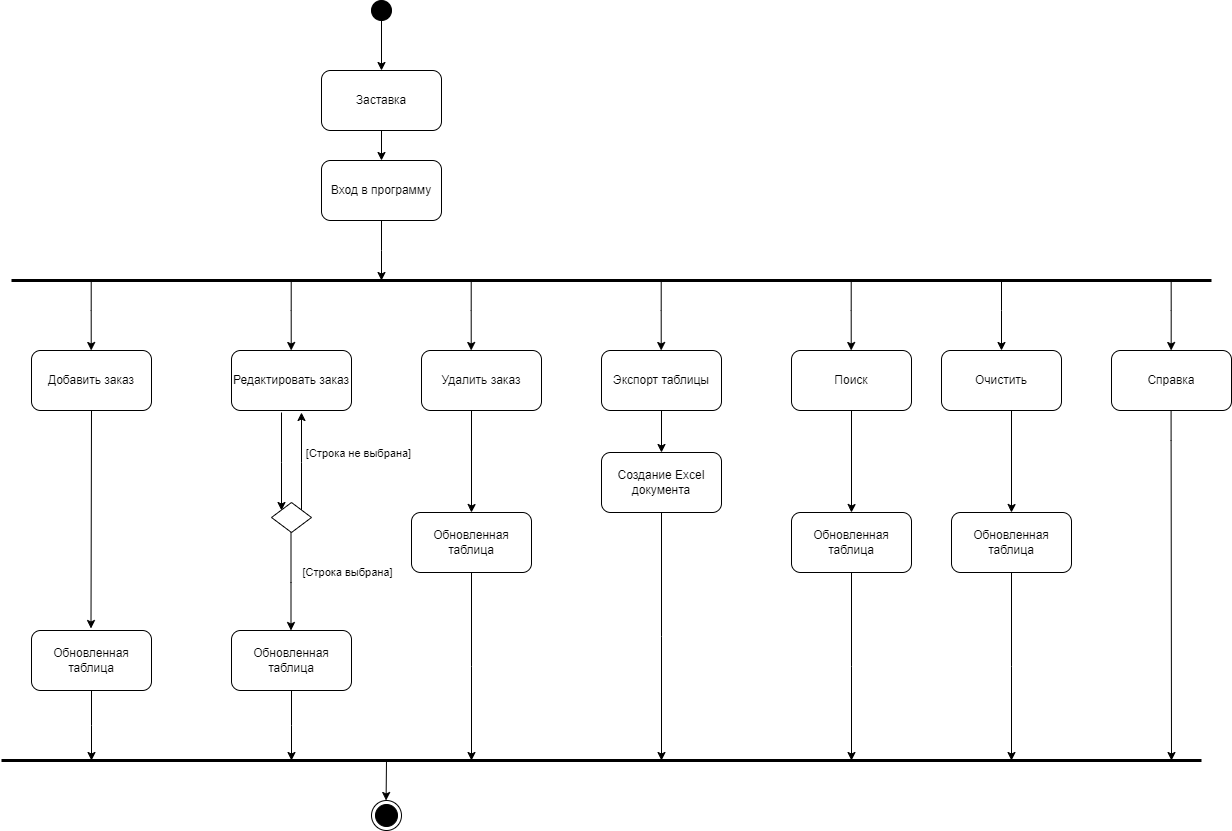

The diagram above was exported from draw.io. Its source (the exported page's mxGraphModel, read from the mxfile embedded in the PNG):
<mxGraphModel dx="1036" dy="606" grid="1" gridSize="10" guides="1" tooltips="1" connect="1" arrows="1" fold="1" page="1" pageScale="1" pageWidth="2339" pageHeight="3300" math="0" shadow="0">
  <root>
    <mxCell id="0" />
    <mxCell id="1" parent="0" />
    <mxCell id="zYMJ9Hk2QF7L7bzWqABL-3" style="edgeStyle=orthogonalEdgeStyle;rounded=0;orthogonalLoop=1;jettySize=auto;html=1;entryX=0.5;entryY=0;entryDx=0;entryDy=0;" parent="1" source="zYMJ9Hk2QF7L7bzWqABL-1" target="zYMJ9Hk2QF7L7bzWqABL-9" edge="1">
      <mxGeometry relative="1" as="geometry" />
    </mxCell>
    <mxCell id="zYMJ9Hk2QF7L7bzWqABL-1" value="" style="ellipse;whiteSpace=wrap;html=1;aspect=fixed;fillColor=#000000;" parent="1" vertex="1">
      <mxGeometry x="490" y="150" width="20" height="20" as="geometry" />
    </mxCell>
    <mxCell id="zYMJ9Hk2QF7L7bzWqABL-5" style="edgeStyle=orthogonalEdgeStyle;rounded=0;orthogonalLoop=1;jettySize=auto;html=1;" parent="1" source="zYMJ9Hk2QF7L7bzWqABL-2" edge="1">
      <mxGeometry relative="1" as="geometry">
        <mxPoint x="500" y="430" as="targetPoint" />
      </mxGeometry>
    </mxCell>
    <mxCell id="zYMJ9Hk2QF7L7bzWqABL-2" value="Вход в программу" style="rounded=1;whiteSpace=wrap;html=1;" parent="1" vertex="1">
      <mxGeometry x="440" y="310" width="120" height="60" as="geometry" />
    </mxCell>
    <mxCell id="zYMJ9Hk2QF7L7bzWqABL-4" value="" style="endArrow=none;html=1;rounded=0;strokeWidth=3;" parent="1" edge="1">
      <mxGeometry width="50" height="50" relative="1" as="geometry">
        <mxPoint x="130" y="430" as="sourcePoint" />
        <mxPoint x="1330" y="430" as="targetPoint" />
      </mxGeometry>
    </mxCell>
    <mxCell id="zYMJ9Hk2QF7L7bzWqABL-6" value="" style="ellipse;html=1;shape=endState;fillColor=#000000;strokeColor=#000000;" parent="1" vertex="1">
      <mxGeometry x="490" y="950" width="30" height="30" as="geometry" />
    </mxCell>
    <mxCell id="zYMJ9Hk2QF7L7bzWqABL-7" value="Добавить заказ" style="rounded=1;whiteSpace=wrap;html=1;" parent="1" vertex="1">
      <mxGeometry x="150" y="500" width="120" height="60" as="geometry" />
    </mxCell>
    <mxCell id="zYMJ9Hk2QF7L7bzWqABL-8" value="Редактировать заказ" style="rounded=1;whiteSpace=wrap;html=1;" parent="1" vertex="1">
      <mxGeometry x="350" y="500" width="120" height="60" as="geometry" />
    </mxCell>
    <mxCell id="zYMJ9Hk2QF7L7bzWqABL-10" style="edgeStyle=orthogonalEdgeStyle;rounded=0;orthogonalLoop=1;jettySize=auto;html=1;entryX=0.5;entryY=0;entryDx=0;entryDy=0;" parent="1" source="zYMJ9Hk2QF7L7bzWqABL-9" target="zYMJ9Hk2QF7L7bzWqABL-2" edge="1">
      <mxGeometry relative="1" as="geometry" />
    </mxCell>
    <mxCell id="zYMJ9Hk2QF7L7bzWqABL-9" value="Заставка" style="rounded=1;whiteSpace=wrap;html=1;" parent="1" vertex="1">
      <mxGeometry x="440" y="220" width="120" height="60" as="geometry" />
    </mxCell>
    <mxCell id="zYMJ9Hk2QF7L7bzWqABL-11" value="Удалить заказ" style="rounded=1;whiteSpace=wrap;html=1;" parent="1" vertex="1">
      <mxGeometry x="540" y="500" width="120" height="60" as="geometry" />
    </mxCell>
    <mxCell id="zYMJ9Hk2QF7L7bzWqABL-37" style="edgeStyle=orthogonalEdgeStyle;rounded=0;orthogonalLoop=1;jettySize=auto;html=1;" parent="1" source="zYMJ9Hk2QF7L7bzWqABL-12" target="zYMJ9Hk2QF7L7bzWqABL-36" edge="1">
      <mxGeometry relative="1" as="geometry" />
    </mxCell>
    <mxCell id="zYMJ9Hk2QF7L7bzWqABL-12" value="Экспорт таблицы" style="rounded=1;whiteSpace=wrap;html=1;" parent="1" vertex="1">
      <mxGeometry x="720" y="500" width="120" height="60" as="geometry" />
    </mxCell>
    <mxCell id="zYMJ9Hk2QF7L7bzWqABL-17" value="" style="edgeStyle=orthogonalEdgeStyle;rounded=0;orthogonalLoop=1;jettySize=auto;html=1;startArrow=classic;startFill=1;endArrow=none;endFill=0;entryX=0.5;entryY=1;entryDx=0;entryDy=0;" parent="1" edge="1" target="zYMJ9Hk2QF7L7bzWqABL-7">
      <mxGeometry relative="1" as="geometry">
        <mxPoint x="209.5" y="778" as="sourcePoint" />
        <mxPoint x="209.5" y="680" as="targetPoint" />
        <Array as="points" />
      </mxGeometry>
    </mxCell>
    <mxCell id="zYMJ9Hk2QF7L7bzWqABL-59" style="edgeStyle=orthogonalEdgeStyle;rounded=0;orthogonalLoop=1;jettySize=auto;html=1;" parent="1" source="zYMJ9Hk2QF7L7bzWqABL-19" edge="1">
      <mxGeometry relative="1" as="geometry">
        <mxPoint x="210" y="910" as="targetPoint" />
      </mxGeometry>
    </mxCell>
    <mxCell id="zYMJ9Hk2QF7L7bzWqABL-19" value="Обновленная таблица" style="rounded=1;whiteSpace=wrap;html=1;" parent="1" vertex="1">
      <mxGeometry x="150" y="780" width="120" height="60" as="geometry" />
    </mxCell>
    <mxCell id="zYMJ9Hk2QF7L7bzWqABL-26" value="" style="edgeStyle=orthogonalEdgeStyle;rounded=0;orthogonalLoop=1;jettySize=auto;html=1;startArrow=none;startFill=0;" parent="1" source="zYMJ9Hk2QF7L7bzWqABL-27" edge="1">
      <mxGeometry relative="1" as="geometry">
        <mxPoint x="420" y="562" as="targetPoint" />
        <Array as="points">
          <mxPoint x="420" y="612" />
          <mxPoint x="420" y="612" />
        </Array>
      </mxGeometry>
    </mxCell>
    <mxCell id="zYMJ9Hk2QF7L7bzWqABL-27" value="" style="rhombus;whiteSpace=wrap;html=1;" parent="1" vertex="1">
      <mxGeometry x="390" y="652" width="40" height="30" as="geometry" />
    </mxCell>
    <mxCell id="zYMJ9Hk2QF7L7bzWqABL-28" value="" style="edgeStyle=orthogonalEdgeStyle;rounded=0;orthogonalLoop=1;jettySize=auto;html=1;startArrow=classic;startFill=1;endArrow=none;endFill=0;" parent="1" edge="1">
      <mxGeometry relative="1" as="geometry">
        <mxPoint x="400" y="660" as="sourcePoint" />
        <mxPoint x="400" y="562" as="targetPoint" />
        <Array as="points">
          <mxPoint x="400" y="612" />
          <mxPoint x="400" y="612" />
        </Array>
      </mxGeometry>
    </mxCell>
    <mxCell id="zYMJ9Hk2QF7L7bzWqABL-29" value="[Строка не выбрана]" style="edgeLabel;html=1;align=center;verticalAlign=middle;resizable=0;points=[];" parent="1" vertex="1" connectable="0">
      <mxGeometry x="480" y="602" as="geometry">
        <mxPoint x="-4" as="offset" />
      </mxGeometry>
    </mxCell>
    <mxCell id="zYMJ9Hk2QF7L7bzWqABL-30" value="" style="edgeStyle=orthogonalEdgeStyle;rounded=0;orthogonalLoop=1;jettySize=auto;html=1;startArrow=classic;startFill=1;endArrow=none;endFill=0;" parent="1" edge="1">
      <mxGeometry relative="1" as="geometry">
        <mxPoint x="409.5" y="780" as="sourcePoint" />
        <mxPoint x="409.5" y="682" as="targetPoint" />
        <Array as="points">
          <mxPoint x="409.5" y="732" />
          <mxPoint x="409.5" y="732" />
        </Array>
      </mxGeometry>
    </mxCell>
    <mxCell id="zYMJ9Hk2QF7L7bzWqABL-31" value="[Строка выбрана]" style="edgeLabel;html=1;align=center;verticalAlign=middle;resizable=0;points=[];" parent="1" vertex="1" connectable="0">
      <mxGeometry x="470" y="722" as="geometry">
        <mxPoint x="-5" y="-1" as="offset" />
      </mxGeometry>
    </mxCell>
    <mxCell id="zYMJ9Hk2QF7L7bzWqABL-58" style="edgeStyle=orthogonalEdgeStyle;rounded=0;orthogonalLoop=1;jettySize=auto;html=1;" parent="1" source="zYMJ9Hk2QF7L7bzWqABL-32" edge="1">
      <mxGeometry relative="1" as="geometry">
        <mxPoint x="410" y="910" as="targetPoint" />
      </mxGeometry>
    </mxCell>
    <mxCell id="zYMJ9Hk2QF7L7bzWqABL-32" value="Обновленная таблица" style="rounded=1;whiteSpace=wrap;html=1;" parent="1" vertex="1">
      <mxGeometry x="350" y="780" width="120" height="60" as="geometry" />
    </mxCell>
    <mxCell id="zYMJ9Hk2QF7L7bzWqABL-34" style="edgeStyle=orthogonalEdgeStyle;rounded=0;orthogonalLoop=1;jettySize=auto;html=1;entryX=0.583;entryY=0;entryDx=0;entryDy=0;entryPerimeter=0;" parent="1" source="zYMJ9Hk2QF7L7bzWqABL-11" edge="1">
      <mxGeometry relative="1" as="geometry">
        <mxPoint x="589.96" y="662" as="targetPoint" />
        <Array as="points">
          <mxPoint x="590" y="660" />
        </Array>
      </mxGeometry>
    </mxCell>
    <mxCell id="zYMJ9Hk2QF7L7bzWqABL-57" style="edgeStyle=orthogonalEdgeStyle;rounded=0;orthogonalLoop=1;jettySize=auto;html=1;" parent="1" source="zYMJ9Hk2QF7L7bzWqABL-35" edge="1">
      <mxGeometry relative="1" as="geometry">
        <mxPoint x="590" y="910" as="targetPoint" />
      </mxGeometry>
    </mxCell>
    <mxCell id="zYMJ9Hk2QF7L7bzWqABL-35" value="Обновленная таблица" style="rounded=1;whiteSpace=wrap;html=1;" parent="1" vertex="1">
      <mxGeometry x="530" y="662" width="120" height="60" as="geometry" />
    </mxCell>
    <mxCell id="zYMJ9Hk2QF7L7bzWqABL-56" style="edgeStyle=orthogonalEdgeStyle;rounded=0;orthogonalLoop=1;jettySize=auto;html=1;" parent="1" source="zYMJ9Hk2QF7L7bzWqABL-36" edge="1">
      <mxGeometry relative="1" as="geometry">
        <mxPoint x="780" y="910" as="targetPoint" />
      </mxGeometry>
    </mxCell>
    <mxCell id="zYMJ9Hk2QF7L7bzWqABL-36" value="Создание Excel документа" style="rounded=1;whiteSpace=wrap;html=1;" parent="1" vertex="1">
      <mxGeometry x="720" y="602" width="120" height="60" as="geometry" />
    </mxCell>
    <mxCell id="zYMJ9Hk2QF7L7bzWqABL-38" value="Поиск" style="rounded=1;whiteSpace=wrap;html=1;" parent="1" vertex="1">
      <mxGeometry x="910" y="500" width="120" height="60" as="geometry" />
    </mxCell>
    <mxCell id="zYMJ9Hk2QF7L7bzWqABL-39" style="edgeStyle=orthogonalEdgeStyle;rounded=0;orthogonalLoop=1;jettySize=auto;html=1;entryX=0.583;entryY=0;entryDx=0;entryDy=0;entryPerimeter=0;" parent="1" edge="1">
      <mxGeometry relative="1" as="geometry">
        <mxPoint x="970" y="560" as="sourcePoint" />
        <mxPoint x="969.96" y="662" as="targetPoint" />
        <Array as="points">
          <mxPoint x="970" y="660" />
        </Array>
      </mxGeometry>
    </mxCell>
    <mxCell id="zYMJ9Hk2QF7L7bzWqABL-55" style="edgeStyle=orthogonalEdgeStyle;rounded=0;orthogonalLoop=1;jettySize=auto;html=1;" parent="1" source="zYMJ9Hk2QF7L7bzWqABL-40" edge="1">
      <mxGeometry relative="1" as="geometry">
        <mxPoint x="970" y="910" as="targetPoint" />
      </mxGeometry>
    </mxCell>
    <mxCell id="zYMJ9Hk2QF7L7bzWqABL-40" value="Обновленная таблица" style="rounded=1;whiteSpace=wrap;html=1;" parent="1" vertex="1">
      <mxGeometry x="910" y="662" width="120" height="60" as="geometry" />
    </mxCell>
    <mxCell id="zYMJ9Hk2QF7L7bzWqABL-41" value="Очистить" style="rounded=1;whiteSpace=wrap;html=1;" parent="1" vertex="1">
      <mxGeometry x="1060" y="500" width="120" height="60" as="geometry" />
    </mxCell>
    <mxCell id="zYMJ9Hk2QF7L7bzWqABL-42" style="edgeStyle=orthogonalEdgeStyle;rounded=0;orthogonalLoop=1;jettySize=auto;html=1;entryX=0.583;entryY=0;entryDx=0;entryDy=0;entryPerimeter=0;" parent="1" edge="1">
      <mxGeometry relative="1" as="geometry">
        <mxPoint x="1130" y="560" as="sourcePoint" />
        <mxPoint x="1129.96" y="662" as="targetPoint" />
        <Array as="points">
          <mxPoint x="1130" y="660" />
        </Array>
      </mxGeometry>
    </mxCell>
    <mxCell id="zYMJ9Hk2QF7L7bzWqABL-54" style="edgeStyle=orthogonalEdgeStyle;rounded=0;orthogonalLoop=1;jettySize=auto;html=1;" parent="1" source="zYMJ9Hk2QF7L7bzWqABL-43" edge="1">
      <mxGeometry relative="1" as="geometry">
        <mxPoint x="1130" y="910" as="targetPoint" />
      </mxGeometry>
    </mxCell>
    <mxCell id="zYMJ9Hk2QF7L7bzWqABL-43" value="Обновленная таблица" style="rounded=1;whiteSpace=wrap;html=1;" parent="1" vertex="1">
      <mxGeometry x="1070" y="662" width="120" height="60" as="geometry" />
    </mxCell>
    <mxCell id="zYMJ9Hk2QF7L7bzWqABL-44" style="edgeStyle=orthogonalEdgeStyle;rounded=0;orthogonalLoop=1;jettySize=auto;html=1;entryX=0.5;entryY=0;entryDx=0;entryDy=0;" parent="1" target="zYMJ9Hk2QF7L7bzWqABL-41" edge="1">
      <mxGeometry relative="1" as="geometry">
        <mxPoint x="1120" y="430" as="sourcePoint" />
        <mxPoint x="1220" y="560" as="targetPoint" />
        <Array as="points">
          <mxPoint x="1120" y="460" />
          <mxPoint x="1120" y="460" />
        </Array>
      </mxGeometry>
    </mxCell>
    <mxCell id="zYMJ9Hk2QF7L7bzWqABL-45" style="edgeStyle=orthogonalEdgeStyle;rounded=0;orthogonalLoop=1;jettySize=auto;html=1;entryX=0.5;entryY=0;entryDx=0;entryDy=0;" parent="1" edge="1">
      <mxGeometry relative="1" as="geometry">
        <mxPoint x="969.71" y="430" as="sourcePoint" />
        <mxPoint x="969.71" y="500" as="targetPoint" />
        <Array as="points">
          <mxPoint x="969.71" y="460" />
          <mxPoint x="969.71" y="460" />
        </Array>
      </mxGeometry>
    </mxCell>
    <mxCell id="zYMJ9Hk2QF7L7bzWqABL-46" style="edgeStyle=orthogonalEdgeStyle;rounded=0;orthogonalLoop=1;jettySize=auto;html=1;entryX=0.5;entryY=0;entryDx=0;entryDy=0;" parent="1" edge="1">
      <mxGeometry relative="1" as="geometry">
        <mxPoint x="779.71" y="430" as="sourcePoint" />
        <mxPoint x="779.71" y="500" as="targetPoint" />
        <Array as="points">
          <mxPoint x="779.71" y="460" />
          <mxPoint x="779.71" y="460" />
        </Array>
      </mxGeometry>
    </mxCell>
    <mxCell id="zYMJ9Hk2QF7L7bzWqABL-47" style="edgeStyle=orthogonalEdgeStyle;rounded=0;orthogonalLoop=1;jettySize=auto;html=1;entryX=0.5;entryY=0;entryDx=0;entryDy=0;" parent="1" edge="1">
      <mxGeometry relative="1" as="geometry">
        <mxPoint x="589.71" y="430" as="sourcePoint" />
        <mxPoint x="589.71" y="500" as="targetPoint" />
        <Array as="points">
          <mxPoint x="589.71" y="460" />
          <mxPoint x="589.71" y="460" />
        </Array>
      </mxGeometry>
    </mxCell>
    <mxCell id="zYMJ9Hk2QF7L7bzWqABL-48" style="edgeStyle=orthogonalEdgeStyle;rounded=0;orthogonalLoop=1;jettySize=auto;html=1;entryX=0.5;entryY=0;entryDx=0;entryDy=0;" parent="1" edge="1">
      <mxGeometry relative="1" as="geometry">
        <mxPoint x="409.71000000000004" y="430" as="sourcePoint" />
        <mxPoint x="409.71000000000004" y="500" as="targetPoint" />
        <Array as="points">
          <mxPoint x="409.71000000000004" y="460" />
          <mxPoint x="409.71000000000004" y="460" />
        </Array>
      </mxGeometry>
    </mxCell>
    <mxCell id="zYMJ9Hk2QF7L7bzWqABL-49" style="edgeStyle=orthogonalEdgeStyle;rounded=0;orthogonalLoop=1;jettySize=auto;html=1;entryX=0.5;entryY=0;entryDx=0;entryDy=0;" parent="1" edge="1">
      <mxGeometry relative="1" as="geometry">
        <mxPoint x="209.71000000000004" y="430" as="sourcePoint" />
        <mxPoint x="209.71000000000004" y="500" as="targetPoint" />
        <Array as="points">
          <mxPoint x="209.71000000000004" y="460" />
          <mxPoint x="209.71000000000004" y="460" />
        </Array>
      </mxGeometry>
    </mxCell>
    <mxCell id="zYMJ9Hk2QF7L7bzWqABL-50" value="Справка" style="rounded=1;whiteSpace=wrap;html=1;" parent="1" vertex="1">
      <mxGeometry x="1230" y="500" width="120" height="60" as="geometry" />
    </mxCell>
    <mxCell id="zYMJ9Hk2QF7L7bzWqABL-51" value="" style="endArrow=none;html=1;rounded=0;strokeWidth=3;" parent="1" edge="1">
      <mxGeometry width="50" height="50" relative="1" as="geometry">
        <mxPoint x="120" y="910" as="sourcePoint" />
        <mxPoint x="1320" y="910" as="targetPoint" />
      </mxGeometry>
    </mxCell>
    <mxCell id="zYMJ9Hk2QF7L7bzWqABL-52" style="edgeStyle=orthogonalEdgeStyle;rounded=0;orthogonalLoop=1;jettySize=auto;html=1;entryX=0.5;entryY=0;entryDx=0;entryDy=0;" parent="1" edge="1">
      <mxGeometry relative="1" as="geometry">
        <mxPoint x="1289.66" y="430" as="sourcePoint" />
        <mxPoint x="1289.66" y="500" as="targetPoint" />
        <Array as="points">
          <mxPoint x="1289.66" y="460" />
          <mxPoint x="1289.66" y="460" />
        </Array>
      </mxGeometry>
    </mxCell>
    <mxCell id="zYMJ9Hk2QF7L7bzWqABL-53" style="edgeStyle=orthogonalEdgeStyle;rounded=0;orthogonalLoop=1;jettySize=auto;html=1;" parent="1" edge="1">
      <mxGeometry relative="1" as="geometry">
        <mxPoint x="1289.58" y="560" as="sourcePoint" />
        <mxPoint x="1290" y="910" as="targetPoint" />
        <Array as="points">
          <mxPoint x="1289.58" y="590" />
          <mxPoint x="1289.58" y="590" />
        </Array>
      </mxGeometry>
    </mxCell>
    <mxCell id="zYMJ9Hk2QF7L7bzWqABL-60" style="edgeStyle=orthogonalEdgeStyle;rounded=0;orthogonalLoop=1;jettySize=auto;html=1;entryX=0.5;entryY=0;entryDx=0;entryDy=0;" parent="1" edge="1">
      <mxGeometry relative="1" as="geometry">
        <mxPoint x="505" y="910" as="sourcePoint" />
        <mxPoint x="504.58000000000004" y="950" as="targetPoint" />
        <Array as="points">
          <mxPoint x="504.58000000000004" y="910" />
          <mxPoint x="504.58000000000004" y="910" />
        </Array>
      </mxGeometry>
    </mxCell>
  </root>
</mxGraphModel>